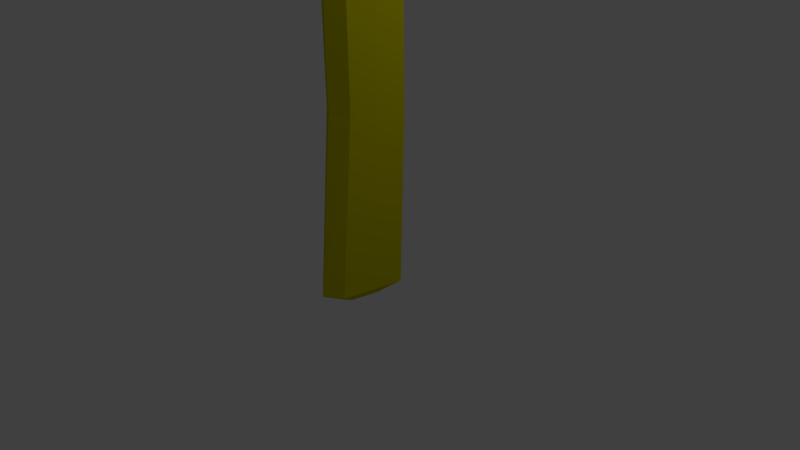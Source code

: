 # Source: Axe.blend  (saved by Blender 2.72.0; exported with 4.5.12 LTS)
import bpy
from mathutils import Matrix  # noqa: F401  (used for matrix-valued properties, if any)

bpy.ops.wm.read_factory_settings(use_empty=True)
scene = bpy.context.scene
scene.name = 'Scene'

# ---- collections
col_collection_1 = bpy.data.collections.new('Collection 1'); scene.collection.children.link(col_collection_1)

# ---- materials (node trees are filled in below, after node groups)
mat_steel = bpy.data.materials.new('Steel')
mat_steel.alpha_threshold = 0.0
mat_steel.use_transparent_shadow = False
mat_steel.diffuse_color = (1.0, 1.0, 1.0, 1.0)
mat_steel.roughness = 0.5
mat_wood = bpy.data.materials.new('Wood')
mat_wood.alpha_threshold = 0.0
mat_wood.use_transparent_shadow = False
mat_wood.diffuse_color = (0.6038, 0.557, 0.001448, 1.0)
mat_wood.specular_color = (1.0, 0.8918, 0.0)
mat_wood.roughness = 0.5
mat_wood.specular_intensity = 0.0
mat_seel_red = bpy.data.materials.new('Seel-Red')
mat_seel_red.alpha_threshold = 0.0
mat_seel_red.use_transparent_shadow = False
mat_seel_red.diffuse_color = (0.7484, 0.09931, 0.07481, 1.0)
mat_seel_red.specular_color = (1.0, 0.0, 0.007117)
mat_seel_red.roughness = 0.5
mat_rubber = bpy.data.materials.new('Rubber')
mat_rubber.alpha_threshold = 0.0
mat_rubber.use_transparent_shadow = False
mat_rubber.diffuse_color = (0.01843, 0.02365, 0.02147, 1.0)
mat_rubber.specular_color = (0.02365, 0.02365, 0.02365)
mat_rubber.roughness = 0.5

# ---- material node trees

# ---- world
world_world = bpy.data.worlds.new('World'); scene.world = world_world
world_world.color = (0.05088, 0.05088, 0.05088)
world_world.use_sun_shadow = False
world_world.sun_shadow_jitter_overblur = 0.0
world_world.cycles.sampling_method = 'MANUAL'
world_world.cycles.sample_map_resolution = 256

# ---- cameras
cam_camera = bpy.data.cameras.new('Camera')
cam_camera.clip_end = 100.0
cam_camera.lens = 35.0
cam_camera.sensor_width = 32.0
cam_camera.sensor_height = 18.0
cam_camera.ortho_scale = 7.314
cam_camera.dof.focus_distance = 0.0
cam_camera.dof.aperture_fstop = 128.0

# ---- lights
light_lamp = bpy.data.lights.new('Lamp', 'POINT')
light_lamp.transmission_factor = 0.0
light_lamp.cutoff_distance = 30.0
light_lamp.energy = 100.0
light_lamp.shadow_buffer_clip_start = 1.001
light_lamp.shadow_soft_size = 0.1
light_lamp.shadow_maximum_resolution = 0.006
light_lamp.use_absolute_resolution = True
light_lamp.cycles.use_multiple_importance_sampling = False

# ---- meshes
me_handle = bpy.data.meshes.new('Handle')
me_handle.from_pydata([(-0.3703, 0.218, 4.886), (-0.301, -0.1297, 4.886), (-0.2128, -0.4774, 4.886), (-1.109e-06, 0.3564, 8.223), (0.3703, 0.1697, 8.223), (0.301, -0.2812, 8.223), (0.2128, -0.7321, 8.223), (-1.149e-06, -0.9189, 8.223), (-0.2128, -0.7321, 8.223), (-0.301, -0.2812, 8.223), (-0.3703, 0.1697, 8.223), (-1.109e-06, 0.3564, 11.25), (0.3703, 0.1697, 11.25), (0.301, -0.2812, 11.25), (0.2128, -0.7321, 11.25), (-1.149e-06, -0.9189, 11.25), (-0.2128, -0.7321, 11.25), (-0.301, -0.2812, 11.25), (-0.3703, 0.1697, 11.25), (-7.982e-07, 0.08606, 11.44), (0.2133, -0.02152, 11.44), (0.1734, -0.2812, 11.44), (0.1226, -0.541, 11.44), (-8.213e-07, -0.6485, 11.44), (-0.1226, -0.541, 11.44), (-0.1734, -0.2812, 11.44), (-0.2133, -0.02152, 11.44), (0.02007, 1.025, 8.884), (0.02007, 1.025, 10.92), (0.5435, 0.8079, 8.884), (0.5435, 0.8079, 10.92), (0.2332, -3.174, 8.564), (0.2332, -3.174, 11.24), (0.1707, -3.6, 8.564), (0.1707, -3.6, 11.24), (0.02007, -3.891, 8.564), (0.02007, -3.891, 11.24), (-0.1306, -3.6, 8.564), (-0.1306, -3.6, 11.24), (-0.193, -3.174, 8.564), (-0.193, -3.174, 11.24), (-0.5033, 0.8079, 8.884), (-0.5033, 0.8079, 10.92), (0.02007, 1.379, 9.662), (0.586, 1.024, 9.799), (0.2505, -3.281, 10.02), (0.183, -3.742, 10.02), (0.02007, -4.056, 10.02), (-0.1428, -3.742, 10.02), (-0.2103, -3.281, 10.02), (-0.5459, 1.024, 9.799), (0.02007, 1.653, 10.03), (0.1214, 1.611, 10.03), (-0.08128, 1.611, 10.03), (0.02007, 1.698, 9.811), (0.1296, 1.653, 9.811), (-0.08951, 1.653, 9.811), (-1.933e-06, -0.6214, 4.886), (0.2128, -0.4774, 4.886), (0.301, -0.1297, 4.886), (0.3703, 0.218, 4.886), (-1.893e-06, 0.362, 4.886), (-0.3703, 0.218, 2.039), (-0.301, -0.1297, 2.039), (-0.2128, -0.4774, 2.039), (-2.584e-06, -0.6214, 2.039), (0.2128, -0.4774, 2.039), (0.301, -0.1297, 2.039), (0.3703, 0.218, 2.039), (-2.544e-06, 0.362, 2.039), (-0.3703, 0.1254, -0.2851), (-0.301, -0.2783, -0.2851), (-0.2128, -0.682, -0.2851), (-1.919e-06, -0.8492, -0.2851), (0.2128, -0.682, -0.2851), (0.301, -0.2783, -0.2851), (0.3703, 0.1254, -0.2851), (-1.879e-06, 0.2926, -0.2851), (-0.1747, -0.08786, -0.4476), (-0.142, -0.2783, -0.4476), (-0.1004, -0.4688, -0.4476), (-1.893e-06, -0.5476, -0.4476), (0.1004, -0.4688, -0.4476), (0.142, -0.2783, -0.4476), (0.1747, -0.08786, -0.4476), (-1.874e-06, -0.008971, -0.4476)], [], [(10, 3, 61, 0), (9, 10, 0, 1), (8, 9, 1, 2), (7, 8, 2, 57), (3, 10, 18, 11), (11, 18, 26, 19), (10, 9, 17, 18), (9, 8, 16, 17), (8, 7, 15, 16), (7, 6, 14, 15), (6, 5, 13, 14), (5, 4, 12, 13), (4, 3, 11, 12), (20, 19, 26, 25, 24, 23, 22, 21), (18, 17, 25, 26), (17, 16, 24, 25), (16, 15, 23, 24), (15, 14, 22, 23), (14, 13, 21, 22), (13, 12, 20, 21), (12, 11, 19, 20), (44, 43, 54, 55), (44, 30, 32, 45), (45, 32, 34, 46), (46, 34, 36, 47), (47, 36, 38, 48), (48, 38, 40, 49), (30, 28, 42, 40, 32), (43, 50, 56, 54), (49, 40, 42, 50), (27, 29, 31, 39, 41), (27, 43, 44, 29), (29, 44, 45, 31), (31, 45, 46, 33), (33, 46, 47, 35), (35, 47, 48, 37), (37, 48, 49, 39), (41, 50, 43, 27), (39, 49, 50, 41), (54, 51, 52, 55), (56, 53, 51, 54), (50, 42, 53, 56), (30, 44, 55, 52), (42, 28, 51, 53), (28, 30, 52, 51), (34, 38, 36), (32, 40, 38, 34), (39, 31, 33, 37), (37, 33, 35), (61, 60, 68, 69), (4, 5, 59, 60), (5, 6, 58, 59), (6, 7, 57, 58), (3, 4, 60, 61), (69, 68, 76, 77), (60, 59, 67, 68), (59, 58, 66, 67), (58, 57, 65, 66), (57, 2, 64, 65), (2, 1, 63, 64), (1, 0, 62, 63), (0, 61, 69, 62), (77, 76, 84, 85), (68, 67, 75, 76), (67, 66, 74, 75), (66, 65, 73, 74), (65, 64, 72, 73), (64, 63, 71, 72), (63, 62, 70, 71), (62, 69, 77, 70), (84, 83, 82, 81, 80, 79, 78, 85), (76, 75, 83, 84), (75, 74, 82, 83), (74, 73, 81, 82), (73, 72, 80, 81), (72, 71, 79, 80), (71, 70, 78, 79), (70, 77, 85, 78)])
me_handle.polygons.foreach_set('material_index', [1, 1, 1, 1, 1, 1, 1, 1, 1, 1, 1, 1, 1, 1, 1, 1, 1, 1, 1, 1, 1, 2, 2, 2, 0, 0, 2, 2, 2, 2, 2, 2, 2, 2, 0, 0, 2, 2, 2, 2, 2, 2, 2, 2, 2, 0, 2, 2, 0, 1, 1, 1, 1, 1, 1, 1, 1, 1, 1, 1, 1, 1, 1, 1, 1, 1, 1, 1, 1, 1, 1, 1, 1, 1, 1, 1, 1, 1])
me_handle.materials.append(mat_steel)
me_handle.materials.append(mat_wood)
me_handle.materials.append(mat_seel_red)
me_handle.materials.append(mat_rubber)
me_handle.use_remesh_preserve_volume = False
me_handle.use_remesh_preserve_attributes = False
me_handle.use_mirror_vertex_groups = False
me_handle.update()

# ---- objects
ob_axe = bpy.data.objects.new('Axe', me_handle)
ob_lamp = bpy.data.objects.new('Lamp', light_lamp)
ob_camera = bpy.data.objects.new('Camera', cam_camera)

# ---- transforms, parenting, visibility, modifiers, constraints
ob_axe.location = (0.0, 0.0, 0.0)
ob_axe.lock_rotations_4d = False
ob_axe.empty_display_type = 'ARROWS'
ob_axe.lineart.crease_threshold = 0.0
_vg = ob_axe.vertex_groups.new(name='Head')
_vg = ob_axe.vertex_groups.new(name='Handle')
ob_lamp.location = (4.076, 1.005, 5.904)
ob_lamp.rotation_euler = (0.6503, 0.05522, 1.866)
ob_lamp.lock_rotations_4d = False
ob_lamp.empty_display_type = 'ARROWS'
ob_lamp.color = (0.0, 0.0, 0.0, 0.0)
ob_lamp.lineart.crease_threshold = 0.0
ob_camera.location = (7.481, -6.508, 5.344)
ob_camera.rotation_euler = (1.109, 0.01082, 0.8149)
ob_camera.lock_rotations_4d = False
ob_camera.empty_display_type = 'ARROWS'
ob_camera.color = (0.0, 0.0, 0.0, 0.0)
ob_camera.display_type = 'WIRE'
ob_camera.lineart.crease_threshold = 0.0

# ---- collection membership
col_collection_1.objects.link(ob_axe)
col_collection_1.objects.link(ob_lamp)
col_collection_1.objects.link(ob_camera)

# ---- scene / render settings (as saved in the file)
scene.camera = ob_camera
scene.frame_start = 1; scene.frame_end = 250; scene.frame_set(1)
scene.render.engine = 'BLENDER_EEVEE_NEXT'
scene.render.resolution_percentage = 50
scene.render.dither_intensity = 0.0
scene.cycles.use_denoising = False
scene.cycles.samples = 10
scene.cycles.sampling_pattern = 'TABULATED_SOBOL'
scene.cycles.light_sampling_threshold = 0.0
scene.cycles.use_adaptive_sampling = False
scene.cycles.use_light_tree = False
scene.cycles.blur_glossy = 0.0
scene.cycles.pixel_filter_type = 'GAUSSIAN'
scene.cycles.sample_clamp_indirect = 0.0
scene.view_settings.view_transform = 'Standard'
bpy.context.view_layer.update()
